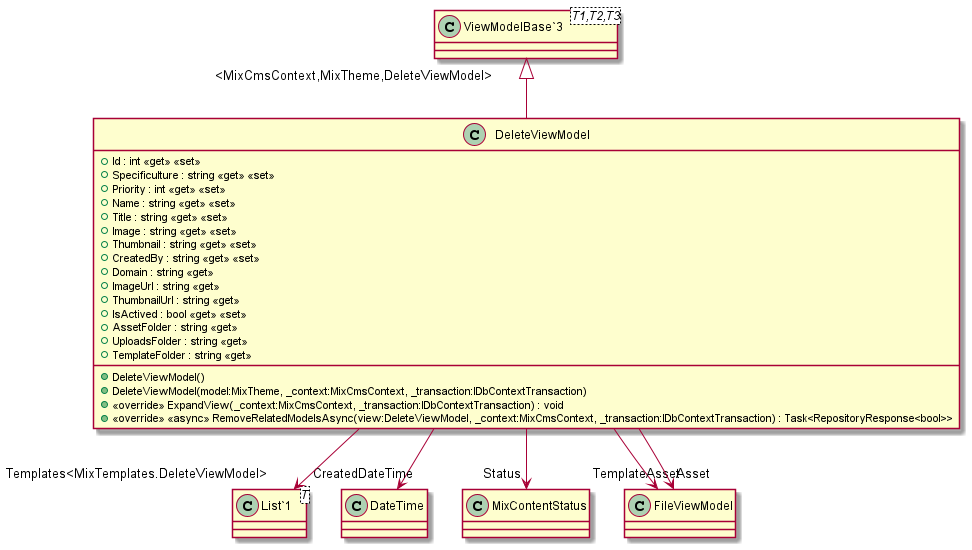

The diagram above was rendered by PlantUML. Its source (embedded in the PNG):
@startuml
class DeleteViewModel {
    + Id : int <<get>> <<set>>
    + Specificulture : string <<get>> <<set>>
    + Priority : int <<get>> <<set>>
    + Name : string <<get>> <<set>>
    + Title : string <<get>> <<set>>
    + Image : string <<get>> <<set>>
    + Thumbnail : string <<get>> <<set>>
    + CreatedBy : string <<get>> <<set>>
    + Domain : string <<get>>
    + ImageUrl : string <<get>>
    + ThumbnailUrl : string <<get>>
    + IsActived : bool <<get>> <<set>>
    + AssetFolder : string <<get>>
    + UploadsFolder : string <<get>>
    + TemplateFolder : string <<get>>
    + DeleteViewModel()
    + DeleteViewModel(model:MixTheme, _context:MixCmsContext, _transaction:IDbContextTransaction)
    + <<override>> ExpandView(_context:MixCmsContext, _transaction:IDbContextTransaction) : void
    + <<override>> <<async>> RemoveRelatedModelsAsync(view:DeleteViewModel, _context:MixCmsContext, _transaction:IDbContextTransaction) : Task<RepositoryResponse<bool>>
}
class "ViewModelBase`3"<T1,T2,T3> {
}
class "List`1"<T> {
}
"ViewModelBase`3" "<MixCmsContext,MixTheme,DeleteViewModel>" <|-- DeleteViewModel
DeleteViewModel --> "CreatedDateTime" DateTime
DeleteViewModel --> "Status" MixContentStatus
DeleteViewModel --> "TemplateAsset" FileViewModel
DeleteViewModel --> "Asset" FileViewModel
DeleteViewModel --> "Templates<MixTemplates.DeleteViewModel>" "List`1"
@enduml